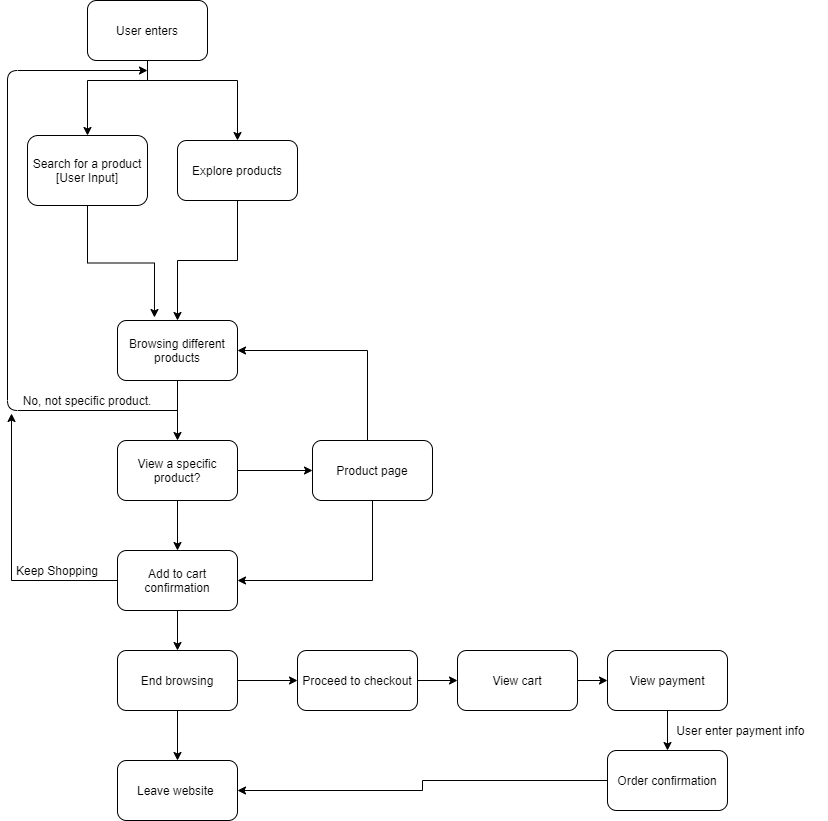

The diagram above was exported from draw.io. Its source (the exported page's mxGraphModel, read from the mxfile embedded in the PNG):
<mxGraphModel dx="1641" dy="480" grid="1" gridSize="10" guides="1" tooltips="1" connect="1" arrows="1" fold="1" page="1" pageScale="1" pageWidth="850" pageHeight="1100" math="0" shadow="0">
  <root>
    <mxCell id="0" />
    <mxCell id="1" parent="0" />
    <mxCell id="7" style="edgeStyle=orthogonalEdgeStyle;rounded=0;orthogonalLoop=1;jettySize=auto;html=1;entryX=0.5;entryY=0;entryDx=0;entryDy=0;" edge="1" parent="1" source="2" target="5">
      <mxGeometry relative="1" as="geometry">
        <Array as="points">
          <mxPoint x="230" y="110" />
        </Array>
      </mxGeometry>
    </mxCell>
    <mxCell id="15" style="edgeStyle=orthogonalEdgeStyle;rounded=0;orthogonalLoop=1;jettySize=auto;html=1;entryX=0.5;entryY=0;entryDx=0;entryDy=0;" edge="1" parent="1" source="2" target="4">
      <mxGeometry relative="1" as="geometry">
        <Array as="points">
          <mxPoint x="140" y="110" />
          <mxPoint x="80" y="110" />
        </Array>
      </mxGeometry>
    </mxCell>
    <mxCell id="2" value="User enters" style="rounded=1;whiteSpace=wrap;html=1;" vertex="1" parent="1">
      <mxGeometry x="80" y="30" width="120" height="60" as="geometry" />
    </mxCell>
    <mxCell id="11" style="edgeStyle=orthogonalEdgeStyle;rounded=0;orthogonalLoop=1;jettySize=auto;html=1;entryX=0.308;entryY=-0.05;entryDx=0;entryDy=0;entryPerimeter=0;" edge="1" parent="1" source="4" target="12">
      <mxGeometry relative="1" as="geometry">
        <mxPoint x="290" y="225" as="targetPoint" />
      </mxGeometry>
    </mxCell>
    <mxCell id="4" value="Search for a product&lt;br&gt;[User Input]" style="rounded=1;whiteSpace=wrap;html=1;" vertex="1" parent="1">
      <mxGeometry x="20" y="165" width="120" height="70" as="geometry" />
    </mxCell>
    <mxCell id="13" style="edgeStyle=orthogonalEdgeStyle;rounded=0;orthogonalLoop=1;jettySize=auto;html=1;entryX=0.5;entryY=0;entryDx=0;entryDy=0;exitX=0.5;exitY=1;exitDx=0;exitDy=0;" edge="1" parent="1" source="5" target="12">
      <mxGeometry relative="1" as="geometry">
        <Array as="points">
          <mxPoint x="230" y="290" />
          <mxPoint x="170" y="290" />
        </Array>
      </mxGeometry>
    </mxCell>
    <mxCell id="5" value="Explore products" style="rounded=1;whiteSpace=wrap;html=1;" vertex="1" parent="1">
      <mxGeometry x="170" y="170" width="120" height="60" as="geometry" />
    </mxCell>
    <mxCell id="18" style="edgeStyle=orthogonalEdgeStyle;rounded=0;orthogonalLoop=1;jettySize=auto;html=1;" edge="1" parent="1" source="12">
      <mxGeometry relative="1" as="geometry">
        <mxPoint x="170" y="470" as="targetPoint" />
      </mxGeometry>
    </mxCell>
    <mxCell id="12" value="Browsing different products" style="rounded=1;whiteSpace=wrap;html=1;" vertex="1" parent="1">
      <mxGeometry x="110" y="350" width="120" height="60" as="geometry" />
    </mxCell>
    <mxCell id="29" style="edgeStyle=orthogonalEdgeStyle;rounded=0;orthogonalLoop=1;jettySize=auto;html=1;entryX=0.5;entryY=0;entryDx=0;entryDy=0;" edge="1" parent="1" source="19" target="28">
      <mxGeometry relative="1" as="geometry" />
    </mxCell>
    <mxCell id="32" style="edgeStyle=orthogonalEdgeStyle;rounded=0;orthogonalLoop=1;jettySize=auto;html=1;entryX=0;entryY=0.5;entryDx=0;entryDy=0;" edge="1" parent="1" source="19" target="27">
      <mxGeometry relative="1" as="geometry" />
    </mxCell>
    <mxCell id="19" value="View a specific product?" style="rounded=1;whiteSpace=wrap;html=1;" vertex="1" parent="1">
      <mxGeometry x="110" y="470" width="120" height="60" as="geometry" />
    </mxCell>
    <mxCell id="24" value="" style="endArrow=classic;html=1;" edge="1" parent="1">
      <mxGeometry width="50" height="50" relative="1" as="geometry">
        <mxPoint x="170" y="440" as="sourcePoint" />
        <mxPoint x="140" y="100" as="targetPoint" />
        <Array as="points">
          <mxPoint y="440" />
          <mxPoint y="100" />
        </Array>
      </mxGeometry>
    </mxCell>
    <mxCell id="25" value="No, not specific product." style="text;html=1;strokeColor=none;fillColor=none;align=center;verticalAlign=middle;whiteSpace=wrap;rounded=0;" vertex="1" parent="1">
      <mxGeometry x="-5" y="420" width="170" height="20" as="geometry" />
    </mxCell>
    <mxCell id="30" style="edgeStyle=orthogonalEdgeStyle;rounded=0;orthogonalLoop=1;jettySize=auto;html=1;entryX=1;entryY=0.5;entryDx=0;entryDy=0;" edge="1" parent="1" source="27" target="28">
      <mxGeometry relative="1" as="geometry">
        <mxPoint x="365" y="620" as="targetPoint" />
        <Array as="points">
          <mxPoint x="365" y="610" />
        </Array>
      </mxGeometry>
    </mxCell>
    <mxCell id="31" style="edgeStyle=orthogonalEdgeStyle;rounded=0;orthogonalLoop=1;jettySize=auto;html=1;entryX=1;entryY=0.5;entryDx=0;entryDy=0;" edge="1" parent="1" source="27" target="12">
      <mxGeometry relative="1" as="geometry">
        <mxPoint x="365" y="370" as="targetPoint" />
        <Array as="points">
          <mxPoint x="360" y="380" />
        </Array>
      </mxGeometry>
    </mxCell>
    <mxCell id="27" value="Product page" style="rounded=1;whiteSpace=wrap;html=1;" vertex="1" parent="1">
      <mxGeometry x="305" y="470" width="120" height="60" as="geometry" />
    </mxCell>
    <mxCell id="33" style="edgeStyle=orthogonalEdgeStyle;rounded=0;orthogonalLoop=1;jettySize=auto;html=1;entryX=0.053;entryY=1.15;entryDx=0;entryDy=0;entryPerimeter=0;" edge="1" parent="1" source="28" target="25">
      <mxGeometry relative="1" as="geometry">
        <mxPoint y="610" as="targetPoint" />
        <Array as="points">
          <mxPoint x="4" y="610" />
        </Array>
      </mxGeometry>
    </mxCell>
    <mxCell id="36" style="edgeStyle=orthogonalEdgeStyle;rounded=0;orthogonalLoop=1;jettySize=auto;html=1;" edge="1" parent="1" source="28" target="35">
      <mxGeometry relative="1" as="geometry" />
    </mxCell>
    <mxCell id="28" value="Add to cart confirmation" style="rounded=1;whiteSpace=wrap;html=1;" vertex="1" parent="1">
      <mxGeometry x="110" y="580" width="120" height="60" as="geometry" />
    </mxCell>
    <mxCell id="34" value="Keep Shopping" style="text;html=1;strokeColor=none;fillColor=none;align=center;verticalAlign=middle;whiteSpace=wrap;rounded=0;" vertex="1" parent="1">
      <mxGeometry y="590" width="100" height="20" as="geometry" />
    </mxCell>
    <mxCell id="39" style="edgeStyle=orthogonalEdgeStyle;rounded=0;orthogonalLoop=1;jettySize=auto;html=1;entryX=0.5;entryY=0;entryDx=0;entryDy=0;" edge="1" parent="1" source="35" target="37">
      <mxGeometry relative="1" as="geometry" />
    </mxCell>
    <mxCell id="40" style="edgeStyle=orthogonalEdgeStyle;rounded=0;orthogonalLoop=1;jettySize=auto;html=1;entryX=0;entryY=0.5;entryDx=0;entryDy=0;" edge="1" parent="1" source="35" target="38">
      <mxGeometry relative="1" as="geometry" />
    </mxCell>
    <mxCell id="35" value="End browsing" style="rounded=1;whiteSpace=wrap;html=1;" vertex="1" parent="1">
      <mxGeometry x="110" y="680" width="120" height="60" as="geometry" />
    </mxCell>
    <mxCell id="37" value="Leave website&amp;nbsp;" style="rounded=1;whiteSpace=wrap;html=1;" vertex="1" parent="1">
      <mxGeometry x="110" y="790" width="120" height="60" as="geometry" />
    </mxCell>
    <mxCell id="44" style="edgeStyle=orthogonalEdgeStyle;rounded=0;orthogonalLoop=1;jettySize=auto;html=1;entryX=0;entryY=0.5;entryDx=0;entryDy=0;" edge="1" parent="1" source="38" target="41">
      <mxGeometry relative="1" as="geometry" />
    </mxCell>
    <mxCell id="38" value="Proceed to checkout" style="rounded=1;whiteSpace=wrap;html=1;" vertex="1" parent="1">
      <mxGeometry x="290" y="680" width="120" height="60" as="geometry" />
    </mxCell>
    <mxCell id="45" style="edgeStyle=orthogonalEdgeStyle;rounded=0;orthogonalLoop=1;jettySize=auto;html=1;" edge="1" parent="1" source="41" target="42">
      <mxGeometry relative="1" as="geometry" />
    </mxCell>
    <mxCell id="41" value="View cart" style="rounded=1;whiteSpace=wrap;html=1;" vertex="1" parent="1">
      <mxGeometry x="450" y="680" width="120" height="60" as="geometry" />
    </mxCell>
    <mxCell id="46" style="edgeStyle=orthogonalEdgeStyle;rounded=0;orthogonalLoop=1;jettySize=auto;html=1;entryX=0.5;entryY=0;entryDx=0;entryDy=0;" edge="1" parent="1" source="42" target="43">
      <mxGeometry relative="1" as="geometry" />
    </mxCell>
    <mxCell id="42" value="View payment" style="rounded=1;whiteSpace=wrap;html=1;" vertex="1" parent="1">
      <mxGeometry x="600" y="680" width="120" height="60" as="geometry" />
    </mxCell>
    <mxCell id="48" style="edgeStyle=orthogonalEdgeStyle;rounded=0;orthogonalLoop=1;jettySize=auto;html=1;entryX=1;entryY=0.5;entryDx=0;entryDy=0;" edge="1" parent="1" source="43" target="37">
      <mxGeometry relative="1" as="geometry" />
    </mxCell>
    <mxCell id="43" value="Order confirmation" style="rounded=1;whiteSpace=wrap;html=1;" vertex="1" parent="1">
      <mxGeometry x="600" y="780" width="120" height="60" as="geometry" />
    </mxCell>
    <mxCell id="47" value="User enter payment info&amp;nbsp;" style="text;html=1;strokeColor=none;fillColor=none;align=center;verticalAlign=middle;whiteSpace=wrap;rounded=0;" vertex="1" parent="1">
      <mxGeometry x="650" y="750" width="170" height="20" as="geometry" />
    </mxCell>
  </root>
</mxGraphModel>